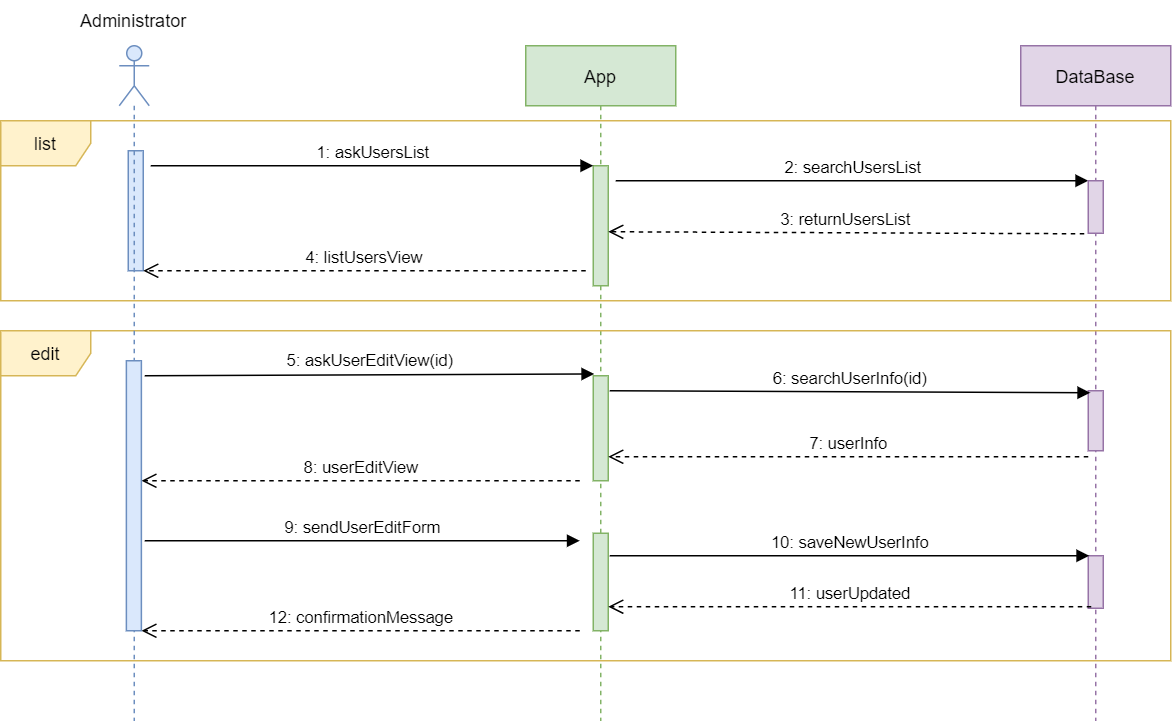

The diagram above was exported from draw.io. Its source (the exported page's mxGraphModel, read from the mxfile embedded in the PNG):
<mxGraphModel dx="1209" dy="594" grid="1" gridSize="10" guides="1" tooltips="1" connect="1" arrows="1" fold="1" page="1" pageScale="1" pageWidth="827" pageHeight="1169" math="0" shadow="0">
  <root>
    <mxCell id="0" />
    <mxCell id="1" parent="0" />
    <mxCell id="lroH2gSNotLvNg5FgVTC-1" value="" style="html=1;points=[];perimeter=orthogonalPerimeter;fillColor=#dae8fc;strokeColor=#6c8ebf;" vertex="1" parent="1">
      <mxGeometry x="195" y="100" width="10" height="80" as="geometry" />
    </mxCell>
    <mxCell id="lroH2gSNotLvNg5FgVTC-2" value="App" style="shape=umlLifeline;perimeter=lifelinePerimeter;whiteSpace=wrap;html=1;container=1;collapsible=0;recursiveResize=0;outlineConnect=0;fillColor=#d5e8d4;strokeColor=#82b366;" vertex="1" parent="1">
      <mxGeometry x="460" y="30" width="100" height="450" as="geometry" />
    </mxCell>
    <mxCell id="lroH2gSNotLvNg5FgVTC-5" value="DataBase" style="shape=umlLifeline;perimeter=lifelinePerimeter;whiteSpace=wrap;html=1;container=1;collapsible=0;recursiveResize=0;outlineConnect=0;fillColor=#e1d5e7;strokeColor=#9673a6;" vertex="1" parent="1">
      <mxGeometry x="790" y="30" width="100" height="450" as="geometry" />
    </mxCell>
    <mxCell id="lroH2gSNotLvNg5FgVTC-7" value="Administrator" style="text;align=center;fontStyle=0;verticalAlign=middle;spacingLeft=3;spacingRight=3;strokeColor=none;rotatable=0;points=[[0,0.5],[1,0.5]];portConstraint=eastwest;" vertex="1" parent="1">
      <mxGeometry x="158.75" width="80" height="26" as="geometry" />
    </mxCell>
    <mxCell id="lroH2gSNotLvNg5FgVTC-8" value="list" style="shape=umlFrame;whiteSpace=wrap;html=1;fillColor=#fff2cc;strokeColor=#d6b656;" vertex="1" parent="1">
      <mxGeometry x="110" y="80" width="780" height="120" as="geometry" />
    </mxCell>
    <mxCell id="lroH2gSNotLvNg5FgVTC-9" value="" style="html=1;points=[];perimeter=orthogonalPerimeter;fillColor=#d5e8d4;strokeColor=#82b366;" vertex="1" parent="1">
      <mxGeometry x="505" y="110" width="10" height="80" as="geometry" />
    </mxCell>
    <mxCell id="lroH2gSNotLvNg5FgVTC-10" value="1: askUsersList" style="html=1;verticalAlign=bottom;endArrow=block;" edge="1" parent="1" target="lroH2gSNotLvNg5FgVTC-9">
      <mxGeometry width="80" relative="1" as="geometry">
        <mxPoint x="210" y="110" as="sourcePoint" />
        <mxPoint x="290" y="110" as="targetPoint" />
      </mxGeometry>
    </mxCell>
    <mxCell id="lroH2gSNotLvNg5FgVTC-11" value="" style="html=1;points=[];perimeter=orthogonalPerimeter;fillColor=#e1d5e7;strokeColor=#9673a6;" vertex="1" parent="1">
      <mxGeometry x="835" y="120" width="10" height="35" as="geometry" />
    </mxCell>
    <mxCell id="lroH2gSNotLvNg5FgVTC-12" value="2: searchUsersList" style="html=1;verticalAlign=bottom;endArrow=block;entryX=0;entryY=0;" edge="1" parent="1" target="lroH2gSNotLvNg5FgVTC-11">
      <mxGeometry relative="1" as="geometry">
        <mxPoint x="520" y="120" as="sourcePoint" />
      </mxGeometry>
    </mxCell>
    <mxCell id="lroH2gSNotLvNg5FgVTC-13" value="3: returnUsersList" style="html=1;verticalAlign=bottom;endArrow=open;dashed=1;endSize=8;exitX=-0.267;exitY=1.01;exitDx=0;exitDy=0;exitPerimeter=0;entryX=1;entryY=0.55;entryDx=0;entryDy=0;entryPerimeter=0;" edge="1" parent="1" source="lroH2gSNotLvNg5FgVTC-11" target="lroH2gSNotLvNg5FgVTC-9">
      <mxGeometry relative="1" as="geometry">
        <mxPoint x="765" y="191" as="targetPoint" />
      </mxGeometry>
    </mxCell>
    <mxCell id="lroH2gSNotLvNg5FgVTC-14" value="4: listUsersView" style="html=1;verticalAlign=bottom;endArrow=open;dashed=1;endSize=8;" edge="1" parent="1" target="lroH2gSNotLvNg5FgVTC-1">
      <mxGeometry relative="1" as="geometry">
        <mxPoint x="500" y="180" as="sourcePoint" />
        <mxPoint x="420" y="180" as="targetPoint" />
      </mxGeometry>
    </mxCell>
    <mxCell id="lroH2gSNotLvNg5FgVTC-23" value="edit" style="shape=umlFrame;whiteSpace=wrap;html=1;fillColor=#fff2cc;strokeColor=#d6b656;" vertex="1" parent="1">
      <mxGeometry x="110" y="220" width="780" height="220" as="geometry" />
    </mxCell>
    <mxCell id="lroH2gSNotLvNg5FgVTC-25" value="" style="html=1;points=[];perimeter=orthogonalPerimeter;fillColor=#d5e8d4;strokeColor=#82b366;" vertex="1" parent="1">
      <mxGeometry x="505" y="250" width="10" height="70" as="geometry" />
    </mxCell>
    <mxCell id="lroH2gSNotLvNg5FgVTC-26" value="5: askUserEditView(id)" style="html=1;verticalAlign=bottom;endArrow=block;entryX=0.067;entryY=-0.017;entryDx=0;entryDy=0;entryPerimeter=0;" edge="1" parent="1" target="lroH2gSNotLvNg5FgVTC-25">
      <mxGeometry width="80" relative="1" as="geometry">
        <mxPoint x="206" y="250" as="sourcePoint" />
        <mxPoint x="286" y="250" as="targetPoint" />
      </mxGeometry>
    </mxCell>
    <mxCell id="lroH2gSNotLvNg5FgVTC-27" value="" style="html=1;points=[];perimeter=orthogonalPerimeter;fillColor=#e1d5e7;strokeColor=#9673a6;" vertex="1" parent="1">
      <mxGeometry x="835" y="260" width="10" height="40" as="geometry" />
    </mxCell>
    <mxCell id="lroH2gSNotLvNg5FgVTC-28" value="6: searchUserInfo(id)" style="html=1;verticalAlign=bottom;endArrow=block;entryX=0.133;entryY=0.033;entryDx=0;entryDy=0;entryPerimeter=0;" edge="1" parent="1" target="lroH2gSNotLvNg5FgVTC-27">
      <mxGeometry width="80" relative="1" as="geometry">
        <mxPoint x="516" y="260" as="sourcePoint" />
        <mxPoint x="596" y="260" as="targetPoint" />
      </mxGeometry>
    </mxCell>
    <mxCell id="lroH2gSNotLvNg5FgVTC-29" value="7: userInfo" style="html=1;verticalAlign=bottom;endArrow=open;dashed=1;endSize=8;exitX=0;exitY=1.1;exitDx=0;exitDy=0;exitPerimeter=0;" edge="1" parent="1" source="lroH2gSNotLvNg5FgVTC-27" target="lroH2gSNotLvNg5FgVTC-25">
      <mxGeometry relative="1" as="geometry">
        <mxPoint x="816" y="300" as="sourcePoint" />
        <mxPoint x="736" y="300" as="targetPoint" />
      </mxGeometry>
    </mxCell>
    <mxCell id="lroH2gSNotLvNg5FgVTC-30" value="8: userEditView" style="html=1;verticalAlign=bottom;endArrow=open;dashed=1;endSize=8;" edge="1" parent="1" target="lroH2gSNotLvNg5FgVTC-24">
      <mxGeometry relative="1" as="geometry">
        <mxPoint x="496" y="320" as="sourcePoint" />
        <mxPoint x="416" y="320" as="targetPoint" />
      </mxGeometry>
    </mxCell>
    <mxCell id="lroH2gSNotLvNg5FgVTC-31" value="" style="html=1;points=[];perimeter=orthogonalPerimeter;fillColor=#d5e8d4;strokeColor=#82b366;" vertex="1" parent="1">
      <mxGeometry x="505" y="355" width="10" height="65" as="geometry" />
    </mxCell>
    <mxCell id="lroH2gSNotLvNg5FgVTC-32" value="9: sendUserEditForm" style="html=1;verticalAlign=bottom;endArrow=block;" edge="1" parent="1">
      <mxGeometry width="80" relative="1" as="geometry">
        <mxPoint x="206" y="360" as="sourcePoint" />
        <mxPoint x="496" y="360" as="targetPoint" />
      </mxGeometry>
    </mxCell>
    <mxCell id="lroH2gSNotLvNg5FgVTC-33" value="" style="html=1;points=[];perimeter=orthogonalPerimeter;fillColor=#e1d5e7;strokeColor=#9673a6;" vertex="1" parent="1">
      <mxGeometry x="835" y="370" width="10" height="35" as="geometry" />
    </mxCell>
    <mxCell id="lroH2gSNotLvNg5FgVTC-34" value="10: saveNewUserInfo" style="html=1;verticalAlign=bottom;endArrow=block;entryX=0.067;entryY=0;entryDx=0;entryDy=0;entryPerimeter=0;" edge="1" parent="1" target="lroH2gSNotLvNg5FgVTC-33">
      <mxGeometry width="80" relative="1" as="geometry">
        <mxPoint x="516" y="370" as="sourcePoint" />
        <mxPoint x="596" y="370" as="targetPoint" />
      </mxGeometry>
    </mxCell>
    <mxCell id="lroH2gSNotLvNg5FgVTC-35" value="11: userUpdated" style="html=1;verticalAlign=bottom;endArrow=open;dashed=1;endSize=8;exitX=0.2;exitY=0.971;exitDx=0;exitDy=0;exitPerimeter=0;" edge="1" parent="1" source="lroH2gSNotLvNg5FgVTC-33" target="lroH2gSNotLvNg5FgVTC-31">
      <mxGeometry relative="1" as="geometry">
        <mxPoint x="816" y="400" as="sourcePoint" />
        <mxPoint x="736" y="400" as="targetPoint" />
      </mxGeometry>
    </mxCell>
    <mxCell id="lroH2gSNotLvNg5FgVTC-36" value="12: confirmationMessage" style="html=1;verticalAlign=bottom;endArrow=open;dashed=1;endSize=8;" edge="1" parent="1" target="lroH2gSNotLvNg5FgVTC-24">
      <mxGeometry relative="1" as="geometry">
        <mxPoint x="496" y="420" as="sourcePoint" />
        <mxPoint x="416" y="420" as="targetPoint" />
      </mxGeometry>
    </mxCell>
    <mxCell id="lroH2gSNotLvNg5FgVTC-37" value="" style="shape=umlLifeline;participant=umlActor;perimeter=lifelinePerimeter;whiteSpace=wrap;html=1;container=1;collapsible=0;recursiveResize=0;verticalAlign=top;spacingTop=36;outlineConnect=0;fillColor=#dae8fc;strokeColor=#6c8ebf;" vertex="1" parent="1">
      <mxGeometry x="189" y="30" width="20" height="450" as="geometry" />
    </mxCell>
    <mxCell id="lroH2gSNotLvNg5FgVTC-24" value="" style="html=1;points=[];perimeter=orthogonalPerimeter;fillColor=#dae8fc;strokeColor=#6c8ebf;" vertex="1" parent="lroH2gSNotLvNg5FgVTC-37">
      <mxGeometry x="4.75" y="210" width="10" height="180" as="geometry" />
    </mxCell>
  </root>
</mxGraphModel>